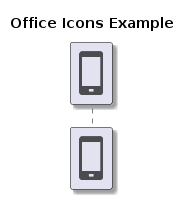

The diagram above was rendered by PlantUML. Its source (embedded in the PNG):
@startuml
skinparam shadowing true
skinparam ParticipantBorderColor black
skinparam arrowcolor black
skinparam SequenceLifeLineBorderColor black
skinparam SequenceLifeLineBackgroundColor PapayaWhip
!include <tupadr3/common>
!include <office/Servers/database_server>
!include <office/Servers/application_server>
!include <office/Concepts/firewall_orange>
!include <office/Clouds/cloud_disaster_red>
!include <office/Devices/cell_phone_generic>
title Office Icons Example

participant "<$cell_phone_generic>" as Phone
@enduml